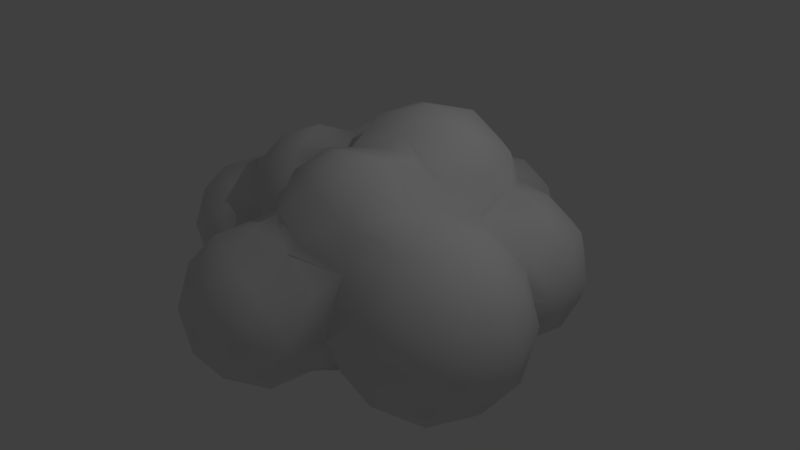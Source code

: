 # Source: Cloud_3.blend  (saved by Blender 2.76.0; exported with 4.5.12 LTS)
import bpy
from mathutils import Matrix  # noqa: F401  (used for matrix-valued properties, if any)

bpy.ops.wm.read_factory_settings(use_empty=True)
scene = bpy.context.scene
scene.name = 'Scene'

# ---- collections
col_collection_1 = bpy.data.collections.new('Collection 1'); scene.collection.children.link(col_collection_1)

# ---- world
world_world = bpy.data.worlds.new('World'); scene.world = world_world
world_world.color = (0.05088, 0.05088, 0.05088)
world_world.use_sun_shadow = False
world_world.sun_shadow_jitter_overblur = 0.0
world_world.cycles.sampling_method = 'MANUAL'
world_world.cycles.sample_map_resolution = 256

# ---- cameras
cam_camera = bpy.data.cameras.new('Camera')
cam_camera.clip_end = 100.0
cam_camera.lens = 35.0
cam_camera.sensor_width = 32.0
cam_camera.sensor_height = 18.0
cam_camera.ortho_scale = 7.314
cam_camera.dof.focus_distance = 0.0
cam_camera.dof.aperture_fstop = 128.0

# ---- lights
light_lamp = bpy.data.lights.new('Lamp', 'POINT')
light_lamp.transmission_factor = 0.0
light_lamp.cutoff_distance = 30.0
light_lamp.energy = 100.0
light_lamp.shadow_buffer_clip_start = 1.001
light_lamp.shadow_soft_size = 0.1
light_lamp.shadow_maximum_resolution = 0.006
light_lamp.use_absolute_resolution = True
light_lamp.cycles.use_multiple_importance_sampling = False

# ---- meshes
me_icosphere = bpy.data.meshes.new('Icosphere')
me_icosphere.from_pydata([(0.0, 0.0, -1.0), (0.4253, -0.309, -0.8507), (-0.1625, -0.5, -0.8507), (-0.5257, 0.0, -0.8507), (0.4253, 0.309, -0.8507), (0.2629, -0.809, -0.5257), (-0.1625, 0.5, -0.8507), (-0.6882, -0.5, -0.5257), (0.8506, 0.0, -0.5257), (-0.2764, -0.8506, -0.4472), (0.7236, -0.5257, -0.4472), (-0.5078, 0.5548, -0.5852), (-0.8944, 0.0, -0.4472), (0.7236, 0.5257, -0.4472), (0.2629, 0.809, -0.5257), (0.0, -1.0, 0.0), (0.5878, -0.809, 0.0), (-0.2109, 0.649, -0.6792), (-0.9511, -0.309, 0.0), (-0.5878, -0.809, 0.0), (0.9511, -0.309, 0.0), (-0.1481, 0.651, -0.6806), (0.001062, 0.6817, -0.6546), (0.2519, 0.8099, -0.5241), (-0.8298, 0.46, 0.07417), (0.7752, 0.4766, -0.3459), (0.2896, 0.809, -0.4825), (0.3455, 0.8003, -0.4125), (0.3667, 0.809, -0.3577), (0.5139, 0.809, -0.1196), (1.137, -0.03033, 0.02616), (0.2592, 0.8117, -0.5183), (-0.2629, -0.809, 0.5257), (0.2764, -0.8506, 0.4472), (0.6882, -0.5, 0.5257), (-0.8506, 0.0, 0.5257), (-0.7236, -0.5257, 0.4472), (1.068, 0.2082, -0.513), (0.7283, 0.539, -0.356), (0.6976, 0.58, -0.3615), (0.2612, 0.8115, -0.5159), (0.4306, 0.8362, -0.1192), (0.4185, 0.8234, -0.2021), (0.8944, 0.0, 0.4472), (0.2595, 0.8117, -0.518), (-0.7236, 0.5257, 0.4472), (0.6848, 0.728, -0.6168), (0.7167, 0.5543, -0.3586), (0.5689, 0.7726, -0.1163), (0.6983, 0.5788, -0.3626), (0.6993, 0.5774, -0.3623), (0.4789, 0.9576, -0.1456), (0.4958, 0.9603, -0.1473), (-0.4253, -0.309, 0.8507), (0.1625, -0.5, 0.8507), (0.5257, 0.0, 0.8507), (-0.4253, 0.309, 0.8507), (1.706, 0.1057, -0.6072), (1.295, 0.5744, -1.005), (0.522, 0.8929, -0.1362), (0.494, 0.9955, -0.1539), (-0.5423, 0.6257, 0.7074), (2.087, 0.02957, 0.0221), (1.01, 1.257, -1.018), (0.5831, 1.369, -0.5363), (0.5164, 1.067, -0.2424), (0.5206, 1.23, -0.3089), (1.12, 0.3011, 0.696), (0.0, 0.0, 1.0), (-0.2835, 0.4351, 0.9546), (2.032, 0.6343, -1.009), (1.715, 0.07867, 0.5575), (2.321, 0.3102, -0.5199), (1.622, 1.107, -1.196), (0.5511, 1.485, -0.0852), (0.5709, 1.585, -0.05722), (0.6002, 1.677, -0.1169), (0.5536, 1.393, -0.2682), (0.1523, 0.1848, 1.164), (0.6456, 0.07614, 0.9607), (2.291, 0.375, 0.6429), (2.648, 0.5111, 0.009609), (0.9609, 1.892, -0.6429), (1.571, 1.738, -1.031), (0.5502, 1.518, -0.01994), (0.5511, 1.523, -0.01687), (0.5265, 1.595, -0.07453), (0.5362, 1.564, -0.05017), (0.6987, 1.791, -0.1769), (1.681, 0.5286, 1.031), (-0.4588, 0.8401, 0.8212), (2.203, 1.353, -1.025), (2.614, 0.8848, -0.6274), (0.5493, 1.523, -0.01727), (0.5368, 1.562, -0.04861), (0.5261, 1.596, -0.07537), (0.878, 1.935, -0.2188), (0.8193, 1.885, -0.2164), (1.097, 0.3948, 1.232), (2.669, 0.8978, 0.5363), (2.242, 1.01, 1.018), (2.818, 1.23, -0.006557), (1.485, 2.062, -0.666), (2.153, 1.989, -0.6495), (0.4409, 1.769, -0.2216), (0.4843, 1.726, -0.1803), (0.8477, 1.973, -0.2734), (0.8878, 1.944, -0.2192), (1.013, 1.98, -0.4845), (1.367, 0.6145, 1.118), (0.5449, 0.3526, 1.501), (-0.3882, 1.1, 1.168), (-0.0293, 0.5745, 1.498), (2.612, 1.534, -0.5474), (1.631, 1.159, 1.196), (1.545, 2.084, -0.6672), (1.216, 2.023, -0.6052), (1.677, 2.087, -0.6381), (0.3865, 1.823, -0.2734), (0.8857, 1.965, -0.2302), (1.016, 1.979, -0.4883), (0.9201, 0.7269, 1.626), (2.568, 1.539, 0.6168), (1.957, 1.692, 1.005), (2.534, 1.912, -0.02022), (1.209, 2.263, -0.8767), (1.122, 1.995, -0.5685), (1.772, 2.112, -0.5926), (0.3369, 2.344, -0.4527), (0.3543, 1.864, -0.2908), (0.2154, 1.97, -0.341), (0.8701, 1.989, -0.2563), (0.8952, 1.951, -0.2145), (0.8477, 2.014, -0.2734), (0.422, 0.8931, 1.769), (1.35, 1.022, 1.309), (-0.05676, 1.104, 1.619), (-0.6924, 0.8669, 0.9961), (1.139, 1.52, 1.169), (1.797, 2.454, -0.8767), (0.683, 2.263, -0.5518), (2.047, 2.137, -0.315), (1.893, 2.113, -0.5077), (2.031, 2.139, -0.3456), (0.07807, 2.096, -0.3281), (-0.1019, 2.2, -0.2984), (-0.1737, 2.211, -0.2802), (0.7282, 2.124, -0.3153), (0.898, 1.269, 1.665), (-0.1003, 1.494, 1.504), (2.185, 2.058, 0.513), (1.489, 2.04, 0.8706), (1.371, 2.763, -1.026), (0.8455, 2.763, -0.8767), (2.114, 2.167, -0.02606), (2.095, 2.237, -0.4733), (-0.189, 2.213, -0.2763), (-0.1055, 2.339, -0.326), (0.5892, 2.331, -0.3641), (0.3174, 1.567, 1.583), (-0.7117, 1.145, 1.41), (2.093, 2.172, 0.2568), (2.114, 2.168, -0.02417), (2.059, 2.263, 0.4997), (1.797, 3.072, -0.8767), (0.4768, 2.763, -0.4733), (2.322, 2.454, -0.02606), (2.222, 2.763, -0.5518), (-0.196, 2.208, -0.2972), (-0.2174, 2.232, -0.5461), (-0.1044, 2.344, -0.3273), (0.5392, 2.491, -0.3817), (1.005, 1.609, 1.451), (0.7895, 1.625, 1.598), (-0.3222, 1.616, 1.349), (-1.105, 0.8595, 1.11), (-0.8483, 0.6928, 0.5964), (1.114, 1.743, 1.356), (1.209, 3.263, -0.8767), (0.683, 3.263, -0.5518), (-0.2471, 2.17, -0.4481), (0.004466, 2.667, -0.2915), (0.4589, 2.665, -0.3321), (-0.862, 1.608, 1.549), (-1.255, 1.322, 1.41), (1.411, 2.344, 1.285), (2.095, 3.289, -0.4733), (1.634, 3.572, -0.5518), (0.544, 3.088, -0.3444), (2.322, 3.072, -0.02606), (-0.2661, 2.166, -0.4688), (0.1418, 2.944, -0.2734), (-0.1739, 1.973, 1.77), (0.532, 1.743, 1.77), (-0.6669, 2.078, 1.376), (-1.531, 1.122, 1.037), (-1.431, 0.9061, 0.6655), (2.266, 2.763, 0.4212), (1.897, 2.763, 0.8246), (0.9683, 2.344, 1.77), (1.197, 1.657, 0.9705), (1.095, 3.613, -0.4733), (0.6152, 3.181, -0.4477), (0.4415, 2.955, -0.1944), (0.4515, 2.844, -0.2734), (-0.2672, 2.166, -0.47), (-0.06245, 2.873, -0.6418), (0.007928, 2.76, -0.2734), (-1.255, 1.894, 1.41), (-1.649, 1.608, 1.11), (-1.2, 0.8119, 0.4806), (1.417, 2.688, 1.063), (1.163, 2.944, 1.38), (0.7936, 3.374, -0.4914), (1.959, 3.572, -0.02606), (1.371, 3.763, -0.02606), (0.4643, 3.088, -0.4734), (0.6444, 3.235, -0.4746), (0.4462, 3.017, -0.1488), (0.3267, 2.988, -0.1981), (2.059, 3.263, 0.4997), (-0.2676, 2.165, -0.4705), (-0.5812, 2.496, -1.038), (-0.00573, 3.048, -0.3449), (0.03252, 3.009, -0.1446), (0.02897, 2.987, -0.1632), (0.02207, 2.944, -0.1993), (0.3369, 2.344, 1.949), (-1.108, 2.365, 1.059), (-1.707, 1.644, 0.8021), (-1.681, 0.812, 0.6502), (-1.829, 1.269, 0.9141), (0.532, 2.944, 1.77), (0.8923, 3.478, -0.4288), (0.6941, 3.297, -0.494), (0.9746, 3.597, -0.3006), (-0.3322, 2.151, -0.541), (-0.4312, 2.101, -0.5825), (-0.6759, 1.99, -0.6597), (-0.7591, 1.949, -0.6823), (-0.5812, 3.25, -1.038), (-0.01814, 3.055, -0.3726), (0.122, 2.989, -0.2181), (0.2395, 2.992, -0.2158), (-0.1739, 2.715, 1.77), (-0.6847, 2.344, 1.38), (-1.531, 2.094, 1.037), (-1.577, 0.4915, 0.4088), (1.534, 3.263, 0.8246), (0.6689, 3.365, 1.285), (0.6025, 3.513, -0.7498), (0.9644, 3.776, -0.4734), (1.648, 3.613, 0.4212), (1.05, 3.658, -0.02606), (0.2091, 2.993, -0.222), (-1.298, 2.263, -1.038), (-0.786, 1.942, -0.684), (-0.7955, 1.938, -0.683), (-0.821, 1.917, -0.6737), (-0.2881, 3.525, -0.5869), (-0.1815, 3.351, -0.5744), (-0.1763, 3.344, -0.5715), (-1.1, 2.873, -1.22), (-0.04627, 3.096, -0.4164), (0.005508, 3.052, -0.4066), (0.2168, 2.993, -0.2204), (-1.642, 2.023, 0.6027), (-0.7737, 2.428, 1.211), (-1.098, 0.7857, 0.2952), (-1.292, 0.5295, 0.0), (-2.07, 0.5295, 0.4806), (1.096, 3.214, 0.9174), (0.02125, 3.315, 1.38), (0.6025, 4.039, -0.7498), (1.108, 3.572, 0.4997), (1.05, 4.039, -0.02606), (-0.8294, 1.913, -0.6692), (-0.8872, 1.878, -0.6261), (-1.433, 1.832, -0.5293), (0.1024, 3.351, -0.7498), (-1.298, 3.483, -1.038), (0.1269, 2.99, -0.2203), (-0.5321, 2.975, 1.285), (-2.218, 1.551, 0.7775), (-2.218, 0.9866, 0.7775), (-1.829, 0.355, 0.0), (0.4893, 3.54, 1.069), (0.8563, 4.223, -0.4066), (0.2407, 3.776, -0.8769), (1.044, 3.726, 0.3544), (-1.939, 2.263, -0.6418), (-0.9514, 1.854, -0.5607), (-1.246, 1.797, -0.422), (-1.741, 2.873, -1.038), (-0.7793, 3.86, -0.6418), (-0.2066, 3.776, -0.7498), (-1.619, 2.496, 1.037), (-2.026, 2.12, 0.5127), (-1.589, 0.5295, -0.4806), (-2.491, 0.7885, 0.4088), (-2.367, 0.5295, 0.0), (0.2407, 3.776, 0.8248), (0.4643, 4.464, -0.4734), (0.1024, 4.202, -0.7498), (0.7408, 4.464, -0.02606), (0.8262, 4.202, 0.4213), (-1.151, 1.777, -0.3573), (-0.5154, 3.776, -0.412), (-1.939, 3.483, -0.6418), (-1.437, 3.911, -0.5461), (-0.2568, 3.558, 0.9064), (-1.1, 2.873, 1.219), (-2.491, 1.75, 0.4088), (-2.607, 1.269, 0.4806), (-2.082, 0.4915, -0.4088), (-1.168, 0.7885, -0.4088), (0.9056, 3.493, 0.7353), (0.688, 3.776, 0.6977), (-2.191, 2.873, -0.5461), (-1.158, 1.774, -0.35), (-1.159, 1.774, -0.3491), (-1.182, 1.778, -0.3632), (-1.168, 1.75, -0.4088), (-0.5186, 3.78, -0.4072), (-0.3449, 4.202, -0.4734), (-1.1, 4.093, -0.000667), (-1.619, 3.25, 1.037), (-2.137, 2.873, 0.6405), (-2.367, 2.009, 0.0), (-1.15, 0.7244, 0.0), (-1.978, 0.812, -0.7775), (-1.44, 0.9866, -0.7775), (-2.699, 0.9866, 0.0), (-2.458, 0.812, -0.4806), (0.005508, 4.5, -0.4066), (0.2407, 4.627, -0.02606), (0.4758, 4.5, 0.3544), (0.3789, 4.202, 0.6977), (-2.26, 2.496, -0.000667), (-1.44, 1.551, -0.7775), (-1.978, 1.726, -0.7775), (-1.167, 1.766, -0.3273), (-0.6298, 4.2, -0.1153), (-1.817, 3.86, -0.000667), (-2.26, 3.25, -0.000667), (-0.9018, 3.483, 1.037), (-1.939, 2.103, 0.2203), (-1.993, 2.13, 0.0), (-2.699, 1.551, 0.0), (-1.167, 1.185, -0.569), (-1.169, 1.026, -0.5643), (-1.877, 2.073, -0.3179), (-1.993, 2.13, -0.000667), (-2.082, 2.047, -0.4088), (-1.829, 1.269, -0.9141), (-1.159, 1.741, -0.3906), (-1.165, 1.761, -0.3425), (-1.161, 1.746, -0.3803), (-1.166, 1.761, -0.3401), (-1.17, 1.355, -0.5706), (-1.161, 1.72, -0.4132), (-1.165, 1.707, -0.4229), (-1.197, 1.553, -0.5198), (-1.174, 1.378, -0.5662), (-0.2594, 4.464, -0.02606), (-1.42, 3.86, 0.6405), (-0.7628, 3.911, 0.5448), (-1.982, 3.514, 0.5448), (-2.458, 1.726, -0.4806), (-2.31, 1.269, -0.7775), (-2.647, 1.269, -0.4088), (-0.1212, 4.039, 0.6977), (0.01701, 4.464, 0.4213), (-1.159, 1.737, -0.3944), (-1.159, 1.733, -0.3992), (-0.375, 4.223, 0.3544), (-0.4821, 3.922, 0.5415), (-0.316, 1.167, -1.013), (-0.04684, 0.7512, -0.7828), (-0.6622, 0.788, -0.8264), (-0.8117, 1.38, -0.9244), (0.184, 1.32, -0.8538), (-0.2887, 1.708, -0.9413), (0.4424, 0.93, -0.4501), (-0.9233, 0.5661, -0.4006), (-1.178, 1.573, -0.5673), (0.5164, 1.471, -0.4472), (0.2005, 1.887, -0.6086), (-0.2879, 2.132, -0.5961), (-1.642, 2.023, 0.6027), (-2.026, 2.12, 0.5127), (-2.026, 2.12, 0.5127), (-1.939, 2.103, 0.2203)], [(138, 200)], [(0, 1, 2), (0, 2, 3), (1, 0, 4), (2, 1, 5), (0, 3, 6), (3, 2, 7), (8, 1, 4), (0, 6, 4), (2, 5, 9), (1, 10, 5), (6, 3, 11), (3, 7, 12), (2, 9, 7), (8, 4, 13), (10, 1, 8), (4, 6, 14), (9, 5, 15), (5, 10, 16), (3, 12, 11), (12, 7, 18), (7, 9, 19), (4, 14, 13), (10, 8, 20), (6, 17, 21, 22, 23, 14), (9, 15, 19), (15, 5, 16), (10, 20, 16), (24, 384, 11), (11, 12, 24), (12, 18, 24), (18, 7, 19), (30, 57, 62), (31, 14, 23), (19, 15, 32), (15, 16, 33), (16, 20, 34), (283, 284, 231), (24, 18, 35), (18, 19, 36), (25, 13, 38), (39, 13, 14, 26, 27, 28, 29, 48), (26, 14, 40), (41, 29, 28, 42), (44, 14, 31), (19, 32, 36), (15, 33, 32), (16, 34, 33), (20, 43, 34), (24, 35, 45), (18, 36, 35), (38, 13, 47), (13, 39, 49, 50), (40, 14, 44), (51, 52, 59, 29, 41), (36, 32, 53), (32, 33, 54), (33, 34, 54), (34, 43, 55), (45, 35, 56), (35, 36, 53), (58, 37, 46), (47, 13, 50), (48, 29, 59), (59, 52, 46, 49, 39, 48), (60, 52, 51), (55, 43, 67, 79), (53, 32, 54), (54, 34, 55), (55, 78, 68), (56, 35, 53), (58, 57, 37), (37, 30, 8), (63, 58, 46), (64, 46, 52, 60, 65, 66), (53, 54, 68), (54, 55, 68), (78, 110, 112), (56, 53, 68), (58, 70, 57), (8, 13, 25), (57, 72, 62), (63, 46, 64), (73, 58, 63), (74, 75, 76, 64, 66, 77), (49, 46, 37, 8, 25, 38, 47, 50), (55, 79, 78), (73, 70, 58), (70, 72, 57), (62, 80, 71), (72, 81, 62), (63, 64, 82), (73, 63, 83), (84, 85, 75, 74), (86, 76, 75, 87), (88, 82, 64, 76), (67, 71, 89), (30, 62, 71), (69, 90, 61), (69, 56, 68, 78), (70, 73, 91), (72, 70, 92), (62, 81, 80), (71, 80, 89), (72, 92, 81), (83, 63, 82), (73, 83, 91), (93, 85, 84), (94, 75, 85, 93), (95, 88, 76, 86), (87, 75, 94), (96, 82, 88, 97), (69, 78, 112), (92, 70, 91), (81, 99, 80), (89, 80, 100), (81, 92, 101), (83, 82, 116, 102, 115), (91, 83, 103), (104, 88, 95, 105), (106, 107, 96, 97), (96, 107, 132, 108, 82), (97, 88, 104, 118, 106), (30, 71, 67), (79, 98, 110), (92, 91, 113), (81, 101, 99), (80, 99, 100), (89, 100, 114), (92, 113, 101), (91, 103, 113), (103, 83, 115, 117, 127), (107, 106, 131, 119, 132), (111, 69, 112), (109, 98, 67), (98, 121, 110), (284, 230, 231), (90, 137, 176), (101, 122, 99), (99, 122, 100), (67, 98, 79), (100, 123, 114), (113, 124, 101), (102, 125, 139, 117, 115), (125, 102, 116, 126), (116, 82, 108, 120, 126), (113, 103, 124), (128, 106, 118, 129, 130), (112, 110, 134), (98, 135, 121), (110, 121, 134), (111, 112, 136), (101, 124, 122), (100, 122, 123), (123, 138, 114), (120, 140, 125, 126), (124, 103, 143, 141, 154, 162), (117, 139, 155, 142, 127), (103, 127, 142, 143), (128, 130, 144, 145, 146), (158, 147, 133, 106, 128, 171), (119, 131, 133, 147, 140, 120, 108), (131, 106, 133), (119, 108, 132), (112, 134, 136), (135, 148, 121), (121, 148, 134), (111, 136, 149), (6, 11, 17), (124, 150, 122), (122, 150, 123), (20, 30, 43), (211, 151, 198), (109, 135, 98), (152, 139, 125), (153, 125, 140), (142, 155, 141, 143), (156, 157, 170, 128, 146), (134, 159, 136), (134, 148, 159), (79, 110, 78), (196, 210, 268, 176), (161, 150, 124, 162), (138, 177, 172), (152, 125, 153), (139, 152, 164), (158, 140, 147), (153, 140, 165), (141, 155, 166, 154), (155, 139, 167), (168, 169, 157, 156), (174, 149, 192), (286, 271, 316), (174, 194, 183), (175, 137, 160), (161, 163, 150), (152, 153, 178), (167, 139, 164), (152, 178, 164), (158, 171, 182, 165, 140), (153, 165, 179), (155, 167, 166), (180, 169, 168), (157, 169, 206, 181, 170), (170, 181, 207, 191, 128), (171, 128, 191, 204, 182), (184, 175, 160), (176, 137, 175), (178, 153, 179), (167, 164, 186), (164, 178, 187), (179, 165, 203, 218, 188, 202, 217), (166, 167, 189), (190, 169, 180), (345, 311, 282), (67, 89, 109), (111, 160, 137), (184, 160, 183), (329, 24, 176, 268), (195, 175, 184), (151, 138, 123), (177, 185, 199), (272, 249, 286), (178, 179, 201), (167, 186, 189), (164, 187, 186), (178, 201, 187), (165, 182, 204, 203), (166, 189, 197), (205, 169, 190), (267, 282, 311, 228), (208, 184, 183), (160, 174, 183), (194, 208, 183), (209, 195, 184), (151, 185, 177), (193, 177, 199), (185, 212, 199), (286, 310, 272), (186, 214, 189), (186, 187, 214), (187, 201, 215), (188, 216, 202), (189, 220, 197), (221, 169, 205), (169, 222, 206), (181, 206, 223, 224, 225, 226, 207), (226, 191, 207), (243, 219, 218, 203, 204, 191), (192, 193, 227), (208, 209, 184), (194, 228, 208), (176, 175, 196), (269, 329, 268), (197, 220, 198), (193, 199, 227), (199, 212, 232), (189, 214, 220), (214, 187, 215), (219, 216, 188, 218), (202, 216, 250, 213, 234, 217), (234, 179, 217), (169, 221, 236, 237), (222, 169, 237, 238, 239), (206, 222, 240), (223, 206, 261, 263, 241), (224, 223, 241, 264, 242), (224, 242, 281, 191, 225), (225, 191, 226), (244, 192, 227), (246, 209, 208), (228, 246, 208), (198, 220, 248), (166, 163, 161, 162, 154), (199, 232, 227), (212, 249, 232), (213, 250, 251, 233), (214, 252, 220), (214, 215, 252), (255, 222, 239, 256, 257, 258), (206, 240, 259, 260, 261), (222, 262, 240), (243, 191, 265), (232, 244, 227), (244, 245, 192), (389, 209, 246), (229, 209, 389), (270, 247, 230), (220, 252, 248), (211, 271, 212), (249, 272, 232), (251, 250, 273), (163, 197, 198), (215, 274, 252), (235, 251, 275, 253), (255, 258, 276, 277, 278), (262, 222, 255), (262, 280, 240), (263, 264, 241), (265, 191, 254), (232, 272, 244), (282, 245, 244), (210, 230, 247), (285, 269, 247), (284, 270, 230), (285, 247, 270), (252, 274, 248), (251, 273, 287), (250, 288, 273), (279, 250, 216), (233, 251, 235), (251, 287, 275), (215, 201, 235, 253), (279, 216, 264), (219, 243, 265, 254, 281, 242, 264, 216), (255, 278, 290), (262, 255, 293), (263, 261, 260, 279, 264), (295, 259, 307), (262, 293, 280), (240, 280, 294), (254, 191, 281), (272, 282, 244), (389, 390, 283, 229), (245, 282, 267), (285, 298, 269), (299, 270, 284), (300, 285, 270), (273, 302, 287), (288, 250, 279), (288, 303, 273), (287, 304, 275), (275, 305, 289), (274, 316, 271), (293, 255, 290), (306, 292, 291), (259, 294, 323, 307), (288, 279, 295), (280, 293, 308), (280, 309, 294), (196, 195, 231), (196, 230, 210), (390, 312, 283), (283, 313, 284), (314, 298, 285), (298, 315, 269), (313, 299, 284), (300, 270, 299), (314, 285, 300), (273, 303, 302), (287, 302, 304), (288, 295, 303), (274, 215, 253, 289), (275, 304, 305), (289, 305, 317), (253, 275, 289), (293, 290, 318), (292, 306, 319, 320, 321), (248, 274, 271), (295, 307, 323, 324), (280, 308, 309), (293, 318, 308), (294, 309, 325), (196, 175, 195), (174, 192, 245, 194), (326, 296, 311), (371, 376, 310), (328, 312, 390), (312, 313, 283), (380, 379, 350), (330, 298, 314), (331, 315, 298), (380, 350, 349, 359, 363, 385), (332, 299, 313), (332, 300, 299), (333, 314, 300), (289, 316, 274), (248, 271, 211), (303, 334, 302), (304, 302, 335), (303, 295, 324), (304, 336, 305), (317, 305, 337), (318, 290, 338), (292, 322, 339, 278), (321, 322, 292), (341, 321, 320), (259, 240, 294), (309, 308, 343), (308, 318, 344), (151, 211, 185), (309, 343, 325), (310, 282, 272), (376, 366, 310), (338, 391, 327), (345, 326, 311), (326, 327, 296), (310, 366, 345), (347, 328, 390, 392), (328, 348, 312), (348, 313, 312), (330, 314, 333), (330, 331, 298), (315, 329, 269), (348, 332, 313), (332, 333, 300), (234, 213, 233, 235, 201, 179), (151, 163, 198), (317, 337, 301), (303, 324, 334), (302, 334, 335), (304, 335, 336), (305, 336, 337), (318, 338, 344), (354, 340, 339), (355, 322, 321, 356, 357), (358, 321, 341), (359, 339, 322, 360, 361, 362, 363), (364, 324, 342), (343, 308, 344), (325, 343, 365), (342, 325, 366, 376), (347, 352, 351, 353, 328), (338, 290, 351, 352), (345, 365, 326), (367, 327, 326), (344, 338, 327), (328, 368, 348), (369, 330, 333), (354, 331, 330), (349, 331, 339, 359), (370, 332, 348), (370, 333, 332), (337, 371, 301), (334, 324, 364), (334, 364, 335), (335, 372, 336), (336, 372, 337), (291, 292, 278, 277), (340, 368, 353), (331, 354, 339), (354, 369, 340), (373, 322, 355), (356, 321, 358), (360, 322, 374), (364, 342, 375), (343, 344, 367), (325, 365, 366), (343, 367, 365), (366, 365, 345), (365, 367, 326), (344, 327, 367), (353, 368, 328), (368, 370, 348), (369, 333, 370), (354, 330, 369), (337, 372, 371), (335, 364, 372), (340, 369, 368), (374, 322, 373), (364, 375, 372), (295, 279, 260, 259), (369, 370, 368), (372, 375, 371), (342, 376, 375), (151, 123, 150, 163), (289, 317, 316), (377, 378, 379), (377, 379, 380), (378, 377, 381), (377, 380, 382), (383, 378, 381), (377, 382, 381), (21, 378, 22), (256, 382, 380, 257), (383, 381, 386), (22, 378, 383, 27, 26, 40, 44, 31, 23), (381, 382, 387), (379, 11, 384), (382, 256, 239, 238, 388), (380, 385, 276, 258, 257), (385, 363, 362), (383, 386, 77, 66, 65), (381, 387, 386), (27, 383, 42, 28), (382, 388, 387), (268, 210, 269), (388, 238, 237, 236), (276, 385, 361, 360, 374, 373, 355, 357, 319, 306, 291, 277), (385, 362, 361), (42, 383, 65, 60, 51, 41), (386, 105, 95, 86, 87, 94, 93, 84, 74, 77), (386, 387, 129, 118, 104, 105), (144, 387, 388, 145), (388, 236, 221, 205, 190, 180, 168, 156, 146, 145), (319, 357, 356, 358, 341, 320), (129, 387, 144, 130), (229, 283, 231), (210, 247, 269), (209, 229, 231, 195), (30, 20, 8), (350, 384, 329, 315), (327, 391, 296), (379, 384, 350), (315, 331, 349, 350), (278, 339, 340), (278, 351, 290), (278, 353, 351), (278, 340, 353), (194, 245, 267, 228), (371, 310, 301), (310, 345, 282), (212, 185, 211), (228, 311, 296), (286, 301, 310), (296, 246, 228), (271, 249, 212), (211, 198, 248), (392, 391, 338, 352, 347), (375, 376, 371), (286, 316, 317), (342, 323, 294, 325), (249, 271, 286), (323, 342, 324), (149, 159, 193, 192), (166, 197, 163), (37, 57, 30), (30, 67, 43), (90, 69, 111), (45, 176, 24), (159, 148, 173), (317, 301, 286), (379, 378, 21, 17, 11), (384, 24, 329), (196, 231, 230), (149, 174, 160, 111), (173, 193, 159), (149, 136, 159), (172, 177, 193, 173), (90, 111, 137), (61, 56, 69), (176, 45, 61, 90), (61, 45, 56), (296, 391, 389, 246), (346, 297, 266), (138, 135, 114), (89, 114, 135, 109), (138, 151, 177), (148, 138, 172, 173), (135, 138, 148)])
me_icosphere.polygons.foreach_set('use_smooth', [True] * 549)
me_icosphere.use_remesh_preserve_volume = False
me_icosphere.use_remesh_preserve_attributes = False
me_icosphere.use_mirror_vertex_groups = False
me_icosphere.update()

# ---- objects
ob_icosphere = bpy.data.objects.new('Icosphere', me_icosphere)
ob_lamp = bpy.data.objects.new('Lamp', light_lamp)
ob_camera = bpy.data.objects.new('Camera', cam_camera)

# ---- transforms, parenting, visibility, modifiers, constraints
ob_icosphere.location = (0.0, -1.701, 0.0)
ob_icosphere.lineart.crease_threshold = 0.0
ob_lamp.location = (4.076, 1.005, 5.904)
ob_lamp.rotation_euler = (0.6503, 0.05522, 1.866)
ob_lamp.lock_rotations_4d = False
ob_lamp.empty_display_type = 'ARROWS'
ob_lamp.color = (0.0, 0.0, 0.0, 0.0)
ob_lamp.lineart.crease_threshold = 0.0
ob_camera.location = (7.481, -6.508, 5.344)
ob_camera.rotation_euler = (1.109, 0.01082, 0.8149)
ob_camera.lock_rotations_4d = False
ob_camera.empty_display_type = 'ARROWS'
ob_camera.color = (0.0, 0.0, 0.0, 0.0)
ob_camera.display_type = 'WIRE'
ob_camera.lineart.crease_threshold = 0.0

# ---- collection membership
col_collection_1.objects.link(ob_icosphere)
col_collection_1.objects.link(ob_lamp)
col_collection_1.objects.link(ob_camera)

# ---- scene / render settings (as saved in the file)
scene.camera = ob_camera
scene.frame_start = 1; scene.frame_end = 250; scene.frame_set(1)
scene.render.engine = 'BLENDER_EEVEE_NEXT'
scene.render.resolution_percentage = 50
scene.render.dither_intensity = 0.0
scene.cycles.use_denoising = False
scene.cycles.samples = 10
scene.cycles.sampling_pattern = 'TABULATED_SOBOL'
scene.cycles.light_sampling_threshold = 0.0
scene.cycles.use_adaptive_sampling = False
scene.cycles.use_light_tree = False
scene.cycles.blur_glossy = 0.0
scene.cycles.pixel_filter_type = 'GAUSSIAN'
scene.cycles.sample_clamp_indirect = 0.0
scene.view_settings.view_transform = 'Standard'
bpy.context.view_layer.update()
